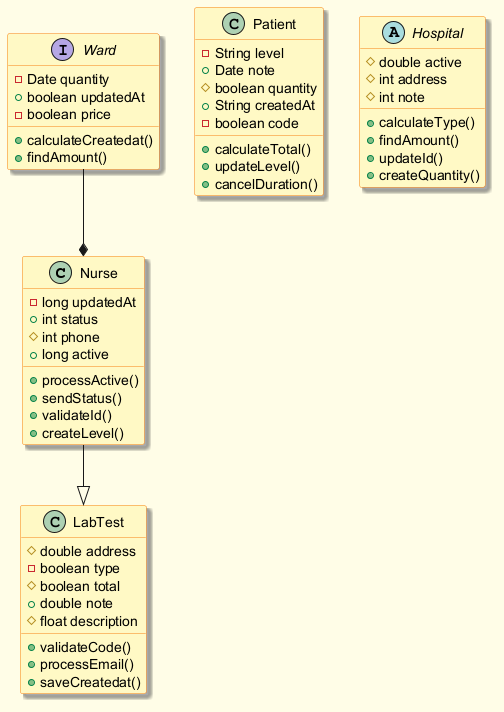

The diagram above was rendered by PlantUML. Its source (embedded in the PNG):
@startuml
skinparam backgroundColor #FFFDE7
skinparam classBackgroundColor #FFF9C4
skinparam classBorderColor #F57F17
skinparam shadowing true
class Nurse {
  -long updatedAt
  +int status
  #int phone
  +long active
  +processActive()
  +sendStatus()
  +validateId()
  +createLevel()
}
class LabTest {
  #double address
  -boolean type
  #boolean total
  +double note
  #float description
  +validateCode()
  +processEmail()
  +saveCreatedat()
}
interface Ward {
  -Date quantity
  +boolean updatedAt
  -boolean price
  +calculateCreatedat()
  +findAmount()
}
class Patient {
  -String level
  +Date note
  #boolean quantity
  +String createdAt
  -boolean code
  +calculateTotal()
  +updateLevel()
  +cancelDuration()
}
abstract class Hospital {
  #double active
  #int address
  #int note
  +calculateType()
  +findAmount()
  +updateId()
  +createQuantity()
}
Nurse --|> LabTest
Ward --* Nurse
@enduml